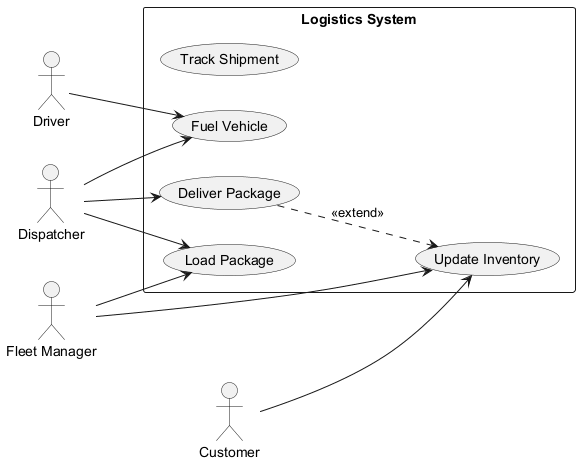

The diagram above was rendered by PlantUML. Its source (embedded in the PNG):
@startuml
skinparam backgroundColor #FFFFFF
skinparam classBackgroundColor #F3E5F5
skinparam classBorderColor #6A1B9A
left to right direction
actor "Dispatcher" as Dispatcher
actor "Customer" as Customer
actor "Fleet Manager" as FleetManager
actor "Driver" as Driver
rectangle "Logistics System" {
  usecase "Track Shipment" as UC_TrackShipment
  usecase "Fuel Vehicle" as UC_FuelVehicle
  usecase "Update Inventory" as UC_UpdateInventory
  usecase "Load Package" as UC_LoadPackage
  usecase "Deliver Package" as UC_DeliverPackage
}
Dispatcher --> UC_DeliverPackage
Dispatcher --> UC_FuelVehicle
Dispatcher --> UC_LoadPackage
Customer --> UC_UpdateInventory
FleetManager --> UC_UpdateInventory
FleetManager --> UC_LoadPackage
Driver --> UC_FuelVehicle
UC_DeliverPackage ..> UC_UpdateInventory : <<extend>>
@enduml